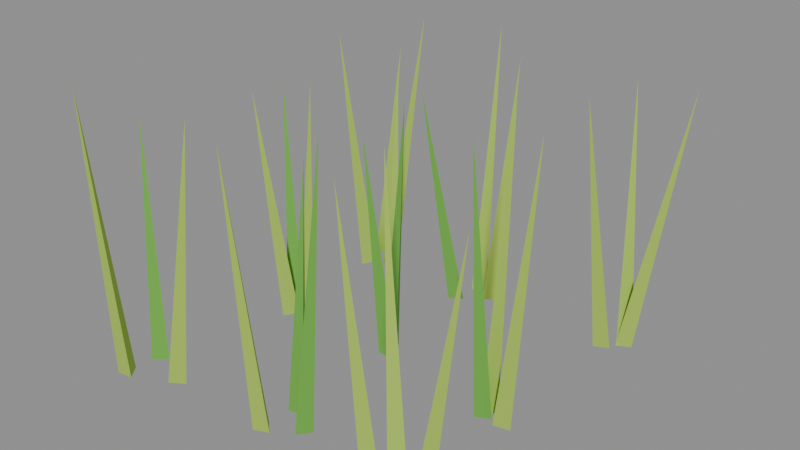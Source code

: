 # Source: wheat-3.blend  (saved by Blender 5.2.45; exported with 4.5.12 LTS)
import bpy
from mathutils import Matrix  # noqa: F401  (used for matrix-valued properties, if any)

bpy.ops.wm.read_factory_settings(use_empty=True)
scene = bpy.context.scene
scene.name = 'Scene'

# ---- collections
col_col_lowpoly = bpy.data.collections.new('COL_LowPoly'); scene.collection.children.link(col_col_lowpoly)

# ---- images (referenced by path relative to the original .blend; pixels are not part of the script)
import os
ASSET_DIR = os.environ.get("B2B_ASSET_DIR", "")  # directory of the original .blend (textures are referenced by path, not embedded)
HERE = os.path.dirname(os.path.abspath(__file__))  # packed textures are extracted next to this script under _unpacked/

def load_image(name, relpath, width, height, colorspace="sRGB"):
    """Load a texture the original file referenced (path relative to the .blend, or extracted next to this script)."""
    p = next((c for c in (os.path.join(HERE, relpath), os.path.join(ASSET_DIR, relpath)) if relpath and os.path.exists(c)), "")
    if p:
        img = bpy.data.images.load(p, check_existing=True)
        img.name = name
    else:  # same state as the original file: an image datablock whose file is absent (Cycles renders it pink)
        img = bpy.data.images.new(name, width, height)
        img.source = "FILE"
        img.filepath = "//" + (relpath or name)
    img.colorspace_settings.name = colorspace
    return img
img_wheat_3_basecolor = load_image('wheat-3_BaseColor', '_unpacked/wheat-3_BaseColor.e79397c7.png', 128, 32, 'sRGB')
img_wheat_3_maskmap = load_image('wheat-3_MaskMap', '_unpacked/wheat-3_MaskMap.d4cfea52.png', 128, 32, 'Non-Color')

# ---- materials (node trees are filled in below, after node groups)
mat_m_wheat_3 = bpy.data.materials.new('M_wheat-3')

# ---- material node trees
mat_m_wheat_3.use_nodes = True; mat_m_wheat_3.node_tree.nodes.clear()
_N = mat_m_wheat_3.node_tree.nodes; _L = mat_m_wheat_3.node_tree.links
n0 = _N.new('ShaderNodeBsdfPrincipled'); n0.name = 'Principled BSDF'; n0.location = (-200, 100)
n0.inputs[10].default_value = 0.005
n1 = _N.new('ShaderNodeOutputMaterial'); n1.name = 'Material Output'; n1.location = (200, 100)
n2 = _N.new('ShaderNodeTexImage'); n2.name = 'Image Texture'; n2.location = (0, 0)
n2.image = img_wheat_3_basecolor
n2.interpolation = 'Closest'
n3 = _N.new('ShaderNodeTexImage'); n3.name = 'Image Texture.001'; n3.location = (0, 0)
n3.image = img_wheat_3_maskmap
n3.interpolation = 'Closest'
n4 = _N.new('ShaderNodeSeparateColor'); n4.name = 'Separate Color'; n4.location = (0, 0)
n5 = _N.new('ShaderNodeMath'); n5.name = 'Math'; n5.location = (0, 0)
n5.operation = 'SUBTRACT'
n5.inputs[0].default_value = 1.0
_L.new(n0.outputs[0], n1.inputs[0])
_L.new(n2.outputs[0], n0.inputs[0])
_L.new(n3.outputs[0], n4.inputs[0])
_L.new(n4.outputs[0], n0.inputs[1])
_L.new(n3.outputs[1], n5.inputs[1])
_L.new(n5.outputs[0], n0.inputs[2])
n1.is_active_output = True

# ---- meshes
me_wheat_3 = bpy.data.meshes.new('wheat-3')
me_wheat_3.from_pydata([(-0.2388, -0.2929, 0.0006175), (-0.2683, -0.2836, 0.00429), (-0.2614, -0.314, 0.00429), (-0.1885, -0.2816, 0.5086), (-0.3468, -0.2557, 0.00125), (-0.3402, -0.2861, 0.003973), (-0.3172, -0.2651, 0.003973), (-0.3657, -0.2349, 0.4574), (-0.3562, -0.3483, 0.002116), (-0.3253, -0.3448, 0.003541), (-0.3438, -0.3198, 0.003541), (-0.3648, -0.3547, 0.5445), (-0.2075, -0.002867, 0.001772), (-0.2315, 0.01691, 0.003712), (-0.2366, -0.01385, 0.003712), (-0.1908, -0.005632, 0.4876), (-0.2942, 0.03397, 0.0005713), (-0.2841, 0.004688, 0.004313), (-0.2638, 0.02828, 0.004313), (-0.327, 0.06233, 0.4405), (-0.2701, -0.02366, 0.0009872), (-0.248, -0.001853, 0.004105), (-0.2781, 0.006299, 0.004105), (-0.2796, -0.05868, 0.469), (-0.2331, 0.2762, 0.0006367), (-0.2634, 0.2827, 0.00428), (-0.2537, 0.2531, 0.00428), (-0.1809, 0.2933, 0.5375), (-0.2903, 0.3169, 0.0003969), (-0.3021, 0.2883, 0.0044), (-0.2713, 0.2926, 0.0044), (-0.2969, 0.3643, 0.4406), (-0.2886, 0.2274, 0.0008813), (-0.2684, 0.2509, 0.004158), (-0.299, 0.2566, 0.004158), (-0.2967, 0.1841, 0.5091), (0.02809, -0.2499, 0.001575), (-0.002954, -0.248, 0.003811), (0.01103, -0.2759, 0.003811), (0.05239, -0.2377, 0.5462), (-0.03191, -0.2071, 0.001418), (-0.04458, -0.2355, 0.003889), (-0.01358, -0.2322, 0.003889), (-0.03445, -0.1832, 0.4602), (-0.05412, -0.3087, 0.001674), (-0.02447, -0.2993, 0.003762), (-0.04751, -0.2783, 0.003762), (-0.06871, -0.3247, 0.5137), (-0.001701, -0.004924, 0.001037), (-0.0178, 0.0216, 0.00408), (-0.03272, -0.005778, 0.00408), (0.03394, -0.02434, 0.5185), (-0.0562, 0.05706, 0.001626), (-0.05983, 0.02617, 0.003786), (-0.03122, 0.03854, 0.003786), (-0.06538, 0.07828, 0.5148), (-0.04119, -0.005827, 0.001131), (-0.02163, 0.01828, 0.004033), (-0.05243, 0.02311, 0.004033), (-0.04584, -0.03553, 0.4466), (0.01566, 0.2889, 0.001648), (-0.01397, 0.2984, 0.003775), (-0.007307, 0.2679, 0.003775), (0.03672, 0.2935, 0.503), (-0.04074, 0.3173, 0.0007878), (-0.04763, 0.2871, 0.004205), (-0.01787, 0.2964, 0.004205), (-0.05546, 0.3644, 0.53), (-0.06524, 0.2331, 0.0), (-0.03652, 0.2443, 0.004599), (-0.06099, 0.2636, 0.004599), (-0.1012, 0.1875, 0.4417), (0.2864, -0.2657, 0.0001497), (0.2626, -0.246, 0.004524), (0.2576, -0.2768, 0.004524), (0.3478, -0.2756, 0.49), (0.177, -0.2233, 0.0004496), (0.1884, -0.252, 0.004374), (0.2076, -0.2275, 0.004374), (0.1311, -0.1875, 0.5205), (0.1891, -0.3128, 0.001455), (0.2147, -0.2951, 0.003871), (0.1865, -0.2818, 0.003871), (0.1763, -0.3398, 0.5354), (0.2732, -0.0398, 0.001328), (0.25, -0.01906, 0.003935), (0.2437, -0.04958, 0.003935), (0.3067, -0.04679, 0.5406), (0.214, 0.003201, 0.001652), (0.2039, -0.0262, 0.003773), (0.2345, -0.02024, 0.003773), (0.2092, 0.02778, 0.5486), (0.2044, -0.04787, 0.001861), (0.2336, -0.03709, 0.003668), (0.2096, -0.01718, 0.003668), (0.1939, -0.06052, 0.5158), (0.3021, 0.3089, 0.0002202), (0.2736, 0.3208, 0.004489), (0.2778, 0.2899, 0.004489), (0.3657, 0.3176, 0.515), (0.27, 0.3188, 0.001168), (0.2805, 0.2895, 0.004014), (0.3006, 0.3133, 0.004014), (0.2435, 0.3413, 0.5005), (0.2453, 0.2665, 0.0007627), (0.2752, 0.2748, 0.004217), (0.253, 0.2966, 0.004217), (0.2138, 0.2343, 0.4912)], [], [(0, 1, 3), (1, 2, 3), (2, 0, 3), (2, 1, 0), (4, 5, 7), (5, 6, 7), (6, 4, 7), (6, 5, 4), (8, 9, 11), (9, 10, 11), (10, 8, 11), (10, 9, 8), (12, 13, 15), (13, 14, 15), (14, 12, 15), (14, 13, 12), (16, 17, 19), (17, 18, 19), (18, 16, 19), (18, 17, 16), (20, 21, 23), (21, 22, 23), (22, 20, 23), (22, 21, 20), (24, 25, 27), (25, 26, 27), (26, 24, 27), (26, 25, 24), (28, 29, 31), (29, 30, 31), (30, 28, 31), (30, 29, 28), (32, 33, 35), (33, 34, 35), (34, 32, 35), (34, 33, 32), (36, 37, 39), (37, 38, 39), (38, 36, 39), (38, 37, 36), (40, 41, 43), (41, 42, 43), (42, 40, 43), (42, 41, 40), (44, 45, 47), (45, 46, 47), (46, 44, 47), (46, 45, 44), (48, 49, 51), (49, 50, 51), (50, 48, 51), (50, 49, 48), (52, 53, 55), (53, 54, 55), (54, 52, 55), (54, 53, 52), (56, 57, 59), (57, 58, 59), (58, 56, 59), (58, 57, 56), (60, 61, 63), (61, 62, 63), (62, 60, 63), (62, 61, 60), (64, 65, 67), (65, 66, 67), (66, 64, 67), (66, 65, 64), (68, 69, 71), (69, 70, 71), (70, 68, 71), (70, 69, 68), (72, 73, 75), (73, 74, 75), (74, 72, 75), (74, 73, 72), (76, 77, 79), (77, 78, 79), (78, 76, 79), (78, 77, 76), (80, 81, 83), (81, 82, 83), (82, 80, 83), (82, 81, 80), (84, 85, 87), (85, 86, 87), (86, 84, 87), (86, 85, 84), (88, 89, 91), (89, 90, 91), (90, 88, 91), (90, 89, 88), (92, 93, 95), (93, 94, 95), (94, 92, 95), (94, 93, 92), (96, 97, 99), (97, 98, 99), (98, 96, 99), (98, 97, 96), (100, 101, 103), (101, 102, 103), (102, 100, 103), (102, 101, 100), (104, 105, 107), (105, 106, 107), (106, 104, 107), (106, 105, 104)])
_uv = me_wheat_3.uv_layers.new(name='UVMap')
_uv.uv.foreach_set('vector', [0.4375, 0.75, 0.4375, 0.75, 0.4375, 0.75, 0.4375, 0.75, 0.4375, 0.75, 0.4375, 0.75, 0.4375, 0.75, 0.4375, 0.75, 0.4375, 0.75, 0.4375, 0.75, 0.4375, 0.75, 0.4375, 0.75, 0.1875, 0.75, 0.1875, 0.75, 0.1875, 0.75, 0.1875, 0.75, 0.1875, 0.75, 0.1875, 0.75, 0.1875, 0.75, 0.1875, 0.75, 0.1875, 0.75, 0.1875, 0.75, 0.1875, 0.75, 0.1875, 0.75, 0.4375, 0.75, 0.4375, 0.75, 0.4375, 0.75, 0.4375, 0.75, 0.4375, 0.75, 0.4375, 0.75, 0.4375, 0.75, 0.4375, 0.75, 0.4375, 0.75, 0.4375, 0.75, 0.4375, 0.75, 0.4375, 0.75, 0.4375, 0.75, 0.4375, 0.75, 0.4375, 0.75, 0.4375, 0.75, 0.4375, 0.75, 0.4375, 0.75, 0.4375, 0.75, 0.4375, 0.75, 0.4375, 0.75, 0.4375, 0.75, 0.4375, 0.75, 0.4375, 0.75, 0.1875, 0.75, 0.1875, 0.75, 0.1875, 0.75, 0.1875, 0.75, 0.1875, 0.75, 0.1875, 0.75, 0.1875, 0.75, 0.1875, 0.75, 0.1875, 0.75, 0.1875, 0.75, 0.1875, 0.75, 0.1875, 0.75, 0.4375, 0.75, 0.4375, 0.75, 0.4375, 0.75, 0.4375, 0.75, 0.4375, 0.75, 0.4375, 0.75, 0.4375, 0.75, 0.4375, 0.75, 0.4375, 0.75, 0.4375, 0.75, 0.4375, 0.75, 0.4375, 0.75, 0.4375, 0.75, 0.4375, 0.75, 0.4375, 0.75, 0.4375, 0.75, 0.4375, 0.75, 0.4375, 0.75, 0.4375, 0.75, 0.4375, 0.75, 0.4375, 0.75, 0.4375, 0.75, 0.4375, 0.75, 0.4375, 0.75, 0.4375, 0.75, 0.4375, 0.75, 0.4375, 0.75, 0.4375, 0.75, 0.4375, 0.75, 0.4375, 0.75, 0.4375, 0.75, 0.4375, 0.75, 0.4375, 0.75, 0.4375, 0.75, 0.4375, 0.75, 0.4375, 0.75, 0.4375, 0.75, 0.4375, 0.75, 0.4375, 0.75, 0.4375, 0.75, 0.4375, 0.75, 0.4375, 0.75, 0.4375, 0.75, 0.4375, 0.75, 0.4375, 0.75, 0.4375, 0.75, 0.4375, 0.75, 0.4375, 0.75, 0.1875, 0.75, 0.1875, 0.75, 0.1875, 0.75, 0.1875, 0.75, 0.1875, 0.75, 0.1875, 0.75, 0.1875, 0.75, 0.1875, 0.75, 0.1875, 0.75, 0.1875, 0.75, 0.1875, 0.75, 0.1875, 0.75, 0.1875, 0.75, 0.1875, 0.75, 0.1875, 0.75, 0.1875, 0.75, 0.1875, 0.75, 0.1875, 0.75, 0.1875, 0.75, 0.1875, 0.75, 0.1875, 0.75, 0.1875, 0.75, 0.1875, 0.75, 0.1875, 0.75, 0.4375, 0.75, 0.4375, 0.75, 0.4375, 0.75, 0.4375, 0.75, 0.4375, 0.75, 0.4375, 0.75, 0.4375, 0.75, 0.4375, 0.75, 0.4375, 0.75, 0.4375, 0.75, 0.4375, 0.75, 0.4375, 0.75, 0.1875, 0.75, 0.1875, 0.75, 0.1875, 0.75, 0.1875, 0.75, 0.1875, 0.75, 0.1875, 0.75, 0.1875, 0.75, 0.1875, 0.75, 0.1875, 0.75, 0.1875, 0.75, 0.1875, 0.75, 0.1875, 0.75, 0.4375, 0.75, 0.4375, 0.75, 0.4375, 0.75, 0.4375, 0.75, 0.4375, 0.75, 0.4375, 0.75, 0.4375, 0.75, 0.4375, 0.75, 0.4375, 0.75, 0.4375, 0.75, 0.4375, 0.75, 0.4375, 0.75, 0.1875, 0.75, 0.1875, 0.75, 0.1875, 0.75, 0.1875, 0.75, 0.1875, 0.75, 0.1875, 0.75, 0.1875, 0.75, 0.1875, 0.75, 0.1875, 0.75, 0.1875, 0.75, 0.1875, 0.75, 0.1875, 0.75, 0.4375, 0.75, 0.4375, 0.75, 0.4375, 0.75, 0.4375, 0.75, 0.4375, 0.75, 0.4375, 0.75, 0.4375, 0.75, 0.4375, 0.75, 0.4375, 0.75, 0.4375, 0.75, 0.4375, 0.75, 0.4375, 0.75, 0.4375, 0.75, 0.4375, 0.75, 0.4375, 0.75, 0.4375, 0.75, 0.4375, 0.75, 0.4375, 0.75, 0.4375, 0.75, 0.4375, 0.75, 0.4375, 0.75, 0.4375, 0.75, 0.4375, 0.75, 0.4375, 0.75, 0.1875, 0.75, 0.1875, 0.75, 0.1875, 0.75, 0.1875, 0.75, 0.1875, 0.75, 0.1875, 0.75, 0.1875, 0.75, 0.1875, 0.75, 0.1875, 0.75, 0.1875, 0.75, 0.1875, 0.75, 0.1875, 0.75, 0.4375, 0.75, 0.4375, 0.75, 0.4375, 0.75, 0.4375, 0.75, 0.4375, 0.75, 0.4375, 0.75, 0.4375, 0.75, 0.4375, 0.75, 0.4375, 0.75, 0.4375, 0.75, 0.4375, 0.75, 0.4375, 0.75, 0.4375, 0.75, 0.4375, 0.75, 0.4375, 0.75, 0.4375, 0.75, 0.4375, 0.75, 0.4375, 0.75, 0.4375, 0.75, 0.4375, 0.75, 0.4375, 0.75, 0.4375, 0.75, 0.4375, 0.75, 0.4375, 0.75, 0.4375, 0.75, 0.4375, 0.75, 0.4375, 0.75, 0.4375, 0.75, 0.4375, 0.75, 0.4375, 0.75, 0.4375, 0.75, 0.4375, 0.75, 0.4375, 0.75, 0.4375, 0.75, 0.4375, 0.75, 0.4375, 0.75, 0.4375, 0.75, 0.4375, 0.75, 0.4375, 0.75, 0.4375, 0.75, 0.4375, 0.75, 0.4375, 0.75, 0.4375, 0.75, 0.4375, 0.75, 0.4375, 0.75, 0.4375, 0.75, 0.4375, 0.75, 0.4375, 0.75, 0.4375, 0.75, 0.4375, 0.75, 0.4375, 0.75, 0.4375, 0.75, 0.4375, 0.75, 0.4375, 0.75, 0.4375, 0.75, 0.4375, 0.75, 0.4375, 0.75, 0.4375, 0.75, 0.4375, 0.75, 0.4375, 0.75, 0.1875, 0.75, 0.1875, 0.75, 0.1875, 0.75, 0.1875, 0.75, 0.1875, 0.75, 0.1875, 0.75, 0.1875, 0.75, 0.1875, 0.75, 0.1875, 0.75, 0.1875, 0.75, 0.1875, 0.75, 0.1875, 0.75, 0.4375, 0.75, 0.4375, 0.75, 0.4375, 0.75, 0.4375, 0.75, 0.4375, 0.75, 0.4375, 0.75, 0.4375, 0.75, 0.4375, 0.75, 0.4375, 0.75, 0.4375, 0.75, 0.4375, 0.75, 0.4375, 0.75, 0.4375, 0.75, 0.4375, 0.75, 0.4375, 0.75, 0.4375, 0.75, 0.4375, 0.75, 0.4375, 0.75, 0.4375, 0.75, 0.4375, 0.75, 0.4375, 0.75, 0.4375, 0.75, 0.4375, 0.75, 0.4375, 0.75, 0.4375, 0.75, 0.4375, 0.75, 0.4375, 0.75, 0.4375, 0.75, 0.4375, 0.75, 0.4375, 0.75, 0.4375, 0.75, 0.4375, 0.75, 0.4375, 0.75, 0.4375, 0.75, 0.4375, 0.75, 0.4375, 0.75])
me_wheat_3.materials.append(mat_m_wheat_3)
me_wheat_3.update()

# ---- objects
ob_wheat_3 = bpy.data.objects.new('wheat-3', me_wheat_3)

# ---- transforms, parenting, visibility, modifiers, constraints
ob_wheat_3.location = (0.0, 0.0, 0.0)

# ---- collection membership
col_col_lowpoly.objects.link(ob_wheat_3)

# ---- scene / render settings (as saved in the file)
scene.frame_start = 1; scene.frame_end = 250; scene.frame_set(1)
scene.render.engine = 'BLENDER_EEVEE_NEXT'
scene.render.bake_bias = 0.0
scene.render.bake_samples = 0
scene.render.compositor_device = 'GPU'
scene.eevee.use_volume_custom_range = False
scene.eevee.fast_gi_thickness_near = 0.1
scene.eevee.fast_gi_thickness_far = 0.0
scene.eevee.ray_tracing_options.screen_trace_thickness = 0.1
bpy.context.view_layer.update()

# ---- added for rendering (the .blend has no active camera and no usable light): camera, sun + grey world if the file has none
cam_auto = bpy.data.cameras.new('AutoCamera')
cam_auto.lens = 50.0
cam_auto.sensor_width = 36.0
cam_auto.clip_end = 1000.0
ob_auto_camera = bpy.data.objects.new('AutoCamera', cam_auto)
scene.collection.objects.link(ob_auto_camera)
ob_auto_camera.location = (1.07626, -1.28664, 1.13532)
ob_auto_camera.rotation_euler = (1.09748, -7.21219e-08, 0.694738)
scene.camera = ob_auto_camera
light_auto_sun = bpy.data.lights.new('AutoSun', 'SUN')
light_auto_sun.energy = 3.0
light_auto_sun.angle = 0.0523599
ob_auto_sun = bpy.data.objects.new('AutoSun', light_auto_sun)
scene.collection.objects.link(ob_auto_sun)
ob_auto_sun.rotation_euler = (0.872665, 0.174533, 0.523599)
if scene.world is None:
    world_auto = bpy.data.worlds.new('AutoWorld')
    world_auto.color = (0.3, 0.3, 0.3)
    scene.world = world_auto
bpy.context.view_layer.update()

